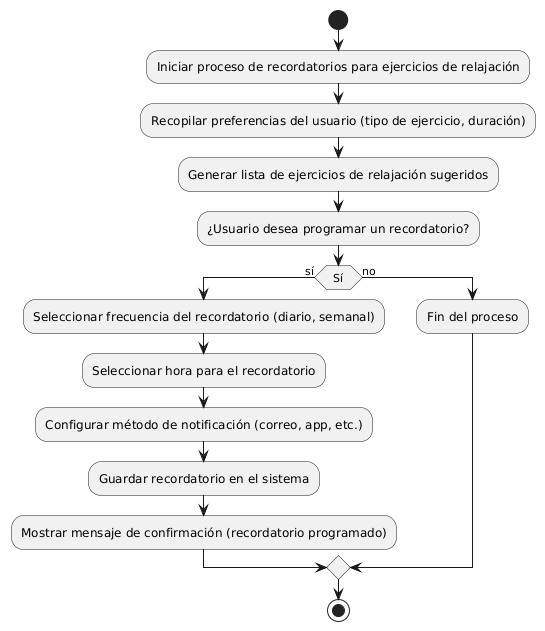

The diagram above was rendered by PlantUML. Its source (embedded in the PNG):
@startuml
start
:Iniciar proceso de recordatorios para ejercicios de relajación;
    :Recopilar preferencias del usuario (tipo de ejercicio, duración);
    :Generar lista de ejercicios de relajación sugeridos;
    :¿Usuario desea programar un recordatorio?;
    if (Sí) then (sí)
        :Seleccionar frecuencia del recordatorio (diario, semanal);
        :Seleccionar hora para el recordatorio;
        :Configurar método de notificación (correo, app, etc.);
        :Guardar recordatorio en el sistema;
        :Mostrar mensaje de confirmación (recordatorio programado);
    else (no)
        :Fin del proceso;
    endif


stop
@enduml